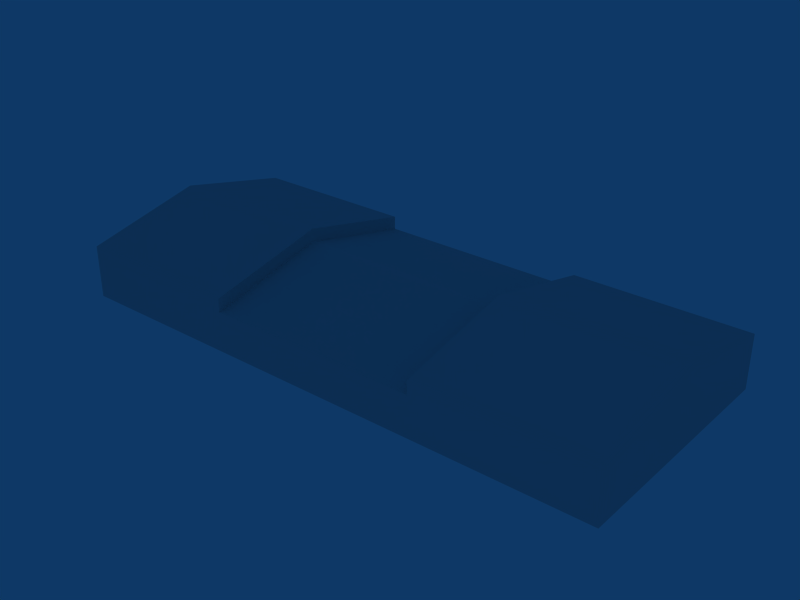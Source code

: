 # Source: ebfs_building_ref_051.blend  (saved by Blender 2.79.0; exported with 4.5.12 LTS)
import bpy
from mathutils import Matrix  # noqa: F401  (used for matrix-valued properties, if any)

bpy.ops.wm.read_factory_settings(use_empty=True)
scene = bpy.context.scene
scene.name = 'Scene'

# ---- collections
col_collection_1 = bpy.data.collections.new('Collection 1'); scene.collection.children.link(col_collection_1)

# ---- materials (node trees are filled in below, after node groups)
mat_material = bpy.data.materials.new('Material')
mat_material.alpha_threshold = 0.0
mat_material.roughness = 0.5

# ---- material node trees

# ---- world
world_world = bpy.data.worlds.new('World'); scene.world = world_world
world_world.color = (0.05656, 0.2208, 0.4)
world_world.use_sun_shadow = False
world_world.sun_shadow_jitter_overblur = 0.0
world_world.cycles.sampling_method = 'NONE'
world_world.cycles.sample_map_resolution = 256

# ---- meshes
me_cube_001 = bpy.data.meshes.new('Cube.001')
me_cube_001.from_pydata([(21.0, 9.0, -1.0), (21.0, -9.0, -1.0), (-21.0, -9.0, -1.0), (-21.0, 9.0, -1.0), (21.0, 9.0, 2.0), (21.0, -9.0, 2.0), (-21.0, -9.0, 2.0), (-21.0, 9.0, 2.0), (21.0, -4.768e-06, 4.0), (-21.0, 1.431e-06, 4.0), (8.0, -9.0, -1.0), (-8.0, -9.0, -1.0), (8.0, 9.0, -1.0), (-8.0, 9.0, -1.0), (8.0, -9.0, 2.0), (-8.0, -9.0, 2.0), (8.0, 9.0, 2.0), (-8.0, 9.0, 2.0), (8.0, -2.702e-06, 4.0), (-8.0, -6.358e-07, 4.0), (8.0, -2.694e-06, 5.0), (8.0, -9.0, 3.0), (-8.0, -6.282e-07, 5.0), (-8.0, -9.0, 3.0), (-8.0, 9.0, 3.0), (8.0, 9.0, 3.0), (-21.0, 9.0, 3.0), (21.0, 9.0, 3.0), (-21.0, -9.0, 3.0), (21.0, -9.0, 3.0), (-21.0, 1.438e-06, 5.0), (21.0, -4.761e-06, 5.0)], [], [(0, 4, 5, 1), (2, 6, 7, 3), (7, 6, 9), (5, 4, 8), (5, 14, 10, 1), (14, 15, 11, 10), (15, 6, 2, 11), (0, 12, 16, 4), (12, 13, 17, 16), (13, 3, 7, 17), (16, 17, 19, 18), (15, 14, 18, 19), (18, 14, 21, 20), (15, 19, 22, 23), (19, 17, 24, 22), (16, 18, 20, 25), (17, 7, 26, 24), (4, 16, 25, 27), (6, 15, 23, 28), (14, 5, 29, 21), (9, 6, 28, 30), (5, 8, 31, 29), (8, 4, 27, 31), (7, 9, 30, 26), (21, 29, 31, 20), (28, 23, 22, 30), (24, 26, 30, 22), (27, 25, 20, 31)])
_uv = me_cube_001.uv_layers.new(name='UVTex')
_uv.uv.foreach_set('vector', [0.2812, 0.03125, 0.4688, 0.03125, 0.4688, 0.2188, 0.2812, 0.2188, 0.2812, 0.03125, 0.4688, 0.03125, 0.4688, 0.2188, 0.2812, 0.2188, 0.2812, 0.03125, 0.4688, 0.03125, 0.4688, 0.2188, 0.2812, 0.03125, 0.4688, 0.03125, 0.4688, 0.2188, 0.2812, 0.03125, 0.4688, 0.03125, 0.4688, 0.2188, 0.2812, 0.2188, 0.2812, 0.03125, 0.4688, 0.03125, 0.4688, 0.2188, 0.2812, 0.2188, 0.2812, 0.03125, 0.4688, 0.03125, 0.4688, 0.2188, 0.2812, 0.2188, 0.2812, 0.03125, 0.4688, 0.03125, 0.4688, 0.2188, 0.2812, 0.2188, 0.2812, 0.03125, 0.4688, 0.03125, 0.4688, 0.2188, 0.2812, 0.2188, 0.2812, 0.03125, 0.4688, 0.03125, 0.4688, 0.2188, 0.2812, 0.2188, 0.03125, 0.2812, 0.2188, 0.2812, 0.2188, 0.4688, 0.03125, 0.4688, 0.03125, 0.2812, 0.2188, 0.2812, 0.2188, 0.4688, 0.03125, 0.4688, 0.2812, 0.03125, 0.4688, 0.03125, 0.4688, 0.2188, 0.2812, 0.2188, 0.2812, 0.03125, 0.4688, 0.03125, 0.4688, 0.2188, 0.2812, 0.2188, 0.2812, 0.03125, 0.4688, 0.03125, 0.4688, 0.2188, 0.2812, 0.2188, 0.2812, 0.03125, 0.4688, 0.03125, 0.4688, 0.2188, 0.2812, 0.2188, 0.2812, 0.03125, 0.4688, 0.03125, 0.4688, 0.2188, 0.2812, 0.2188, 0.2812, 0.03125, 0.4688, 0.03125, 0.4688, 0.2188, 0.2812, 0.2188, 0.2812, 0.03125, 0.4688, 0.03125, 0.4688, 0.2188, 0.2812, 0.2188, 0.2812, 0.03125, 0.4688, 0.03125, 0.4688, 0.2188, 0.2812, 0.2188, 0.2812, 0.03125, 0.4688, 0.03125, 0.4688, 0.2188, 0.2812, 0.2188, 0.2812, 0.03125, 0.4688, 0.03125, 0.4688, 0.2188, 0.2812, 0.2188, 0.2812, 0.03125, 0.4688, 0.03125, 0.4688, 0.2188, 0.2812, 0.2188, 0.2812, 0.03125, 0.4688, 0.03125, 0.4688, 0.2188, 0.2812, 0.2188, 0.03125, 0.2812, 0.2188, 0.2812, 0.2188, 0.4688, 0.03125, 0.4688, 0.03125, 0.2812, 0.2188, 0.2812, 0.2188, 0.4688, 0.03125, 0.4688, 0.03125, 0.2812, 0.2188, 0.2812, 0.2188, 0.4688, 0.03125, 0.4688, 0.03125, 0.2812, 0.2188, 0.2812, 0.2188, 0.4688, 0.03125, 0.4688])
me_cube_001.materials.append(mat_material)
me_cube_001.use_remesh_preserve_volume = False
me_cube_001.use_remesh_preserve_attributes = False
me_cube_001.use_mirror_vertex_groups = False
me_cube_001.update()

# ---- objects
ob_cube = bpy.data.objects.new('Cube', me_cube_001)

# ---- transforms, parenting, visibility, modifiers, constraints
ob_cube.location = (0.0, 0.0, 1.0)
ob_cube.lock_rotations_4d = False
ob_cube.empty_display_type = 'ARROWS'
ob_cube.lineart.crease_threshold = 0.0

# ---- collection membership
col_collection_1.objects.link(ob_cube)

# ---- scene / render settings (as saved in the file)
scene.frame_start = 1; scene.frame_end = 250; scene.frame_set(1)
scene.render.engine = 'BLENDER_EEVEE_NEXT'
scene.render.image_settings.file_format = 'JPEG'
scene.render.image_settings.color_mode = 'RGB'
scene.render.image_settings.compression = 90
scene.render.resolution_x = 800
scene.render.resolution_y = 600
scene.render.pixel_aspect_x = 100.0
scene.render.pixel_aspect_y = 100.0
scene.render.fps = 25
scene.render.dither_intensity = 0.0
scene.render.use_compositing = False
scene.render.use_sequencer = False
scene.render.bake_margin = 2
scene.render.bake_bias = 0.0
scene.render.use_stamp_time = False
scene.render.use_stamp_date = False
scene.render.use_stamp_frame = False
scene.render.use_stamp_camera = False
scene.render.use_stamp_scene = False
scene.render.use_stamp_filename = False
scene.render.use_stamp_render_time = False
scene.render.stamp_font_size = 0
scene.cycles.use_denoising = False
scene.cycles.samples = 10
scene.cycles.sampling_pattern = 'TABULATED_SOBOL'
scene.cycles.light_sampling_threshold = 0.0
scene.cycles.use_adaptive_sampling = False
scene.cycles.use_light_tree = False
scene.cycles.blur_glossy = 0.0
scene.cycles.volume_bounces = 1
scene.cycles.pixel_filter_type = 'GAUSSIAN'
scene.cycles.sample_clamp_indirect = 0.0
scene.view_settings.view_transform = 'Raw'
bpy.context.view_layer.update()

# ---- added for rendering (the .blend has no active camera): camera
cam_auto = bpy.data.cameras.new('AutoCamera')
cam_auto.lens = 50.0
cam_auto.sensor_width = 36.0
cam_auto.clip_end = 1000.0
ob_auto_camera = bpy.data.objects.new('AutoCamera', cam_auto)
scene.collection.objects.link(ob_auto_camera)
ob_auto_camera.location = (42.6407, -51.1689, 37.1126)
ob_auto_camera.rotation_euler = (1.09748, -7.21219e-08, 0.694738)
scene.camera = ob_auto_camera
bpy.context.view_layer.update()
